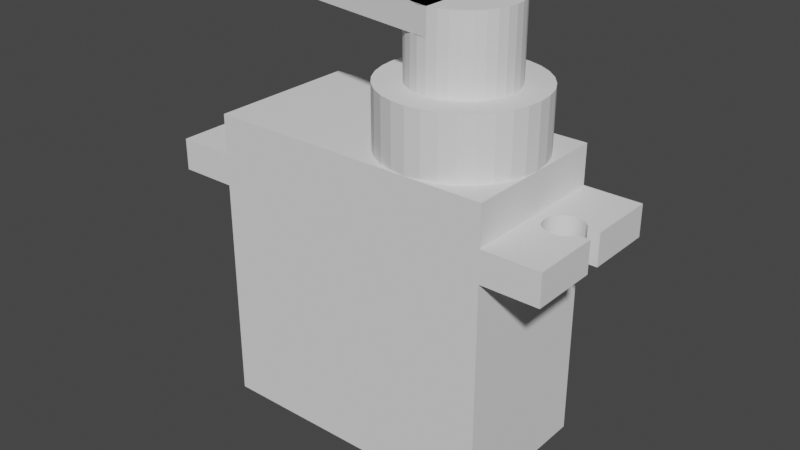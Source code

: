 # Source: motor6.blend  (saved by Blender 3.6.11; exported with 4.5.12 LTS)
import bpy
from mathutils import Matrix  # noqa: F401  (used for matrix-valued properties, if any)

bpy.ops.wm.read_factory_settings(use_empty=True)
scene = bpy.context.scene
scene.name = 'Scene'

# ---- collections
col_collection = bpy.data.collections.new('Collection'); scene.collection.children.link(col_collection)

# ---- world
world_world = bpy.data.worlds.new('World'); scene.world = world_world
world_world.use_nodes = True; world_world.node_tree.nodes.clear()
_N = world_world.node_tree.nodes; _L = world_world.node_tree.links
n0 = _N.new('ShaderNodeOutputWorld'); n0.name = 'World Output'; n0.location = (300, 300)
n1 = _N.new('ShaderNodeBackground'); n1.name = 'Background'; n1.location = (10, 300)
n1.inputs[0].default_value = (0.05088, 0.05088, 0.05088, 1.0)
_L.new(n1.outputs[0], n0.inputs[0])
n0.is_active_output = True
world_world.color = (0.05088, 0.05088, 0.05088)
world_world.use_sun_shadow = False
world_world.sun_shadow_jitter_overblur = 0.0

# ---- meshes
me_plane = bpy.data.meshes.new('Plane')
me_plane.from_pydata([(-11.5, -6.1, 0.0), (11.5, -6.1, 0.0), (-11.5, 6.1, 0.0), (11.5, 6.1, 0.0), (-11.5, 6.1, 9.6), (-11.5, -6.1, 9.6), (11.5, -6.1, 9.6), (11.5, 6.1, 9.6), (-11.5, 6.1, 18.2), (-11.5, -6.1, 18.2), (11.5, -6.1, 18.2), (11.5, 6.1, 18.2), (-11.5, 6.1, 20.73), (-11.5, -6.1, 20.73), (11.5, -6.1, 20.73), (11.5, 6.1, 20.73), (-11.5, 6.1, 23.9), (-11.5, -6.1, 23.9), (11.5, -6.1, 23.9), (11.5, 6.1, 23.9), (16.1, -6.1, 18.2), (16.1, 6.1, 18.2), (16.1, -6.1, 20.73), (16.1, 6.1, 20.73), (-16.1, 6.1, 18.2), (-16.1, -6.1, 18.2), (-16.1, 6.1, 20.73), (-16.1, -6.1, 20.73), (5.4, 6.1, 23.9), (5.4, 6.1, 28.7), (6.59, 5.983, 23.9), (6.59, 5.983, 28.7), (7.734, 5.636, 23.9), (7.734, 5.636, 28.7), (8.789, 5.072, 23.9), (8.789, 5.072, 28.7), (9.713, 4.313, 23.9), (9.713, 4.313, 28.7), (10.47, 3.389, 23.9), (10.47, 3.389, 28.7), (11.04, 2.334, 23.9), (11.04, 2.334, 28.7), (11.38, 1.19, 23.9), (11.38, 1.19, 28.7), (11.5, 0.0, 23.9), (11.5, 0.0, 28.7), (11.38, -1.19, 23.9), (11.38, -1.19, 28.7), (11.04, -2.334, 23.9), (11.04, -2.334, 28.7), (10.47, -3.389, 23.9), (10.47, -3.389, 28.7), (9.713, -4.313, 23.9), (9.713, -4.313, 28.7), (8.789, -5.072, 23.9), (8.789, -5.072, 28.7), (7.734, -5.636, 23.9), (7.734, -5.636, 28.7), (6.59, -5.983, 23.9), (6.59, -5.983, 28.7), (5.4, -6.1, 23.9), (5.4, -6.1, 28.7), (4.21, -5.983, 23.9), (4.21, -5.983, 28.7), (3.066, -5.636, 23.9), (3.066, -5.636, 28.7), (2.011, -5.072, 23.9), (2.011, -5.072, 28.7), (1.087, -4.313, 23.9), (1.087, -4.313, 28.7), (0.328, -3.389, 23.9), (0.328, -3.389, 28.7), (-0.2357, -2.334, 23.9), (-0.2357, -2.334, 28.7), (-0.5828, -1.19, 23.9), (-0.5828, -1.19, 28.7), (-0.7, 0.0, 23.9), (-0.7, 0.0, 28.7), (-0.5828, 1.19, 23.9), (-0.5828, 1.19, 28.7), (-0.2357, 2.334, 23.9), (-0.2357, 2.334, 28.7), (0.328, 3.389, 23.9), (0.328, 3.389, 28.7), (1.087, 4.313, 23.9), (1.087, 4.313, 28.7), (2.011, 5.072, 23.9), (2.011, 5.072, 28.7), (3.066, 5.636, 23.9), (3.066, 5.636, 28.7), (4.21, 5.983, 23.9), (4.21, 5.983, 28.7), (12.3, 0.0, 18.2), (12.33, -0.2926, 18.2), (12.33, 0.2926, 18.2), (12.55, -0.8334, 18.2), (12.55, 0.8334, 18.2), (12.74, -1.061, 18.2), (12.41, -0.574, 18.2), (12.41, 0.574, 18.2), (12.97, -1.247, 18.2), (12.97, 1.247, 18.2), (13.51, 1.471, 18.2), (14.09, 1.471, 18.2), (13.8, 1.5, 18.2), (13.23, -1.386, 18.2), (13.23, 1.386, 18.2), (12.74, 1.061, 18.2), (13.51, -1.471, 18.2), (14.09, -1.471, 18.2), (13.8, -1.5, 18.2), (14.37, 1.386, 18.2), (14.63, -1.247, 18.2), (14.63, 1.247, 18.2), (14.37, -1.386, 18.2), (15.05, -0.8334, 18.2), (15.05, 0.8334, 18.2), (14.86, -1.061, 18.2), (14.86, 1.061, 18.2), (-14.09, -1.471, 18.2), (-13.51, -1.471, 18.2), (-13.8, -1.5, 18.2), (-12.97, 1.247, 18.2), (-12.97, -1.247, 18.2), (-13.23, 1.386, 18.2), (-13.23, -1.386, 18.2), (-12.55, -0.8334, 18.2), (-12.55, 0.8334, 18.2), (-12.3, 0.0, 18.2), (-12.33, -0.2926, 18.2), (-12.33, 0.2926, 18.2), (-12.41, 0.574, 18.2), (-12.74, -1.061, 18.2), (-12.41, -0.574, 18.2), (-12.74, 1.061, 18.2), (-15.05, -0.8334, 18.2), (-15.05, 0.8334, 18.2), (-14.86, -1.061, 18.2), (-14.63, -1.247, 18.2), (-14.63, 1.247, 18.2), (-14.09, 1.471, 18.2), (-13.51, 1.471, 18.2), (-13.8, 1.5, 18.2), (-14.37, -1.386, 18.2), (-14.37, 1.386, 18.2), (-14.86, 1.061, 18.2), (12.3, 0.0, 20.73), (12.33, 0.2926, 20.73), (12.33, -0.2926, 20.73), (12.55, -0.8334, 20.73), (12.55, 0.8334, 20.73), (12.74, -1.061, 20.73), (12.41, -0.574, 20.73), (12.41, 0.574, 20.73), (12.97, -1.247, 20.73), (12.97, 1.247, 20.73), (13.51, -1.471, 20.73), (14.09, -1.471, 20.73), (13.8, -1.5, 20.73), (13.23, -1.386, 20.73), (13.23, 1.386, 20.73), (12.74, 1.061, 20.73), (13.51, 1.471, 20.73), (14.09, 1.471, 20.73), (13.8, 1.5, 20.73), (14.37, -1.386, 20.73), (14.63, 1.247, 20.73), (14.63, -1.247, 20.73), (14.37, 1.386, 20.73), (15.05, -0.8334, 20.73), (15.05, 0.8334, 20.73), (14.86, -1.061, 20.73), (14.86, 1.061, 20.73), (-14.09, 1.471, 20.73), (-13.51, 1.471, 20.73), (-13.8, 1.5, 20.73), (-13.23, -1.386, 20.73), (-12.97, 1.247, 20.73), (-12.97, -1.247, 20.73), (-13.23, 1.386, 20.73), (-12.55, -0.8334, 20.73), (-12.55, 0.8334, 20.73), (-12.3, 0.0, 20.73), (-12.33, -0.2926, 20.73), (-12.33, 0.2926, 20.73), (-12.41, 0.574, 20.73), (-12.74, -1.061, 20.73), (-12.41, -0.574, 20.73), (-12.74, 1.061, 20.73), (-15.05, -0.8334, 20.73), (-15.05, 0.8334, 20.73), (-14.86, -1.061, 20.73), (-14.63, -1.247, 20.73), (-14.63, 1.247, 20.73), (-14.09, -1.471, 20.73), (-13.51, -1.471, 20.73), (-13.8, -1.5, 20.73), (-14.37, -1.386, 20.73), (-14.37, 1.386, 20.73), (-14.86, 1.061, 20.73), (15.17, 0.6, 18.2), (15.17, -0.6, 18.2), (16.1, -0.6, 18.2), (16.1, 0.6, 18.2), (-15.17, -0.6, 18.2), (-15.17, 0.6, 18.2), (-16.1, -0.6, 18.2), (-16.1, 0.6, 18.2), (16.1, 0.6, 20.73), (16.1, -0.6, 20.73), (15.17, -0.6, 20.73), (15.17, 0.6, 20.73), (-16.1, -0.6, 20.73), (-16.1, 0.6, 20.73), (-15.17, 0.6, 20.73), (-15.17, -0.6, 20.73), (5.4, 4.0, 28.7), (5.4, 4.0, 34.5), (6.18, 3.923, 28.7), (6.18, 3.923, 34.5), (6.931, 3.696, 28.7), (6.931, 3.696, 34.5), (7.622, 3.326, 28.7), (7.622, 3.326, 34.5), (8.228, 2.828, 28.7), (8.228, 2.828, 34.5), (8.726, 2.222, 28.7), (8.726, 2.222, 34.5), (9.096, 1.531, 28.7), (9.096, 1.531, 34.5), (9.323, 0.7804, 28.7), (9.323, 0.7804, 34.5), (9.4, -2.98e-08, 28.7), (9.4, -2.98e-08, 34.5), (9.323, -0.7804, 28.7), (9.323, -0.7804, 34.5), (9.096, -1.531, 28.7), (9.096, -1.531, 34.5), (8.726, -2.222, 28.7), (8.726, -2.222, 34.5), (8.228, -2.828, 28.7), (8.228, -2.828, 34.5), (7.622, -3.326, 28.7), (7.622, -3.326, 34.5), (6.931, -3.696, 28.7), (6.931, -3.696, 34.5), (6.18, -3.923, 28.7), (6.18, -3.923, 34.5), (5.4, -4.0, 28.7), (5.4, -4.0, 34.5), (4.62, -3.923, 28.7), (4.62, -3.923, 34.5), (3.869, -3.696, 28.7), (3.869, -3.696, 34.5), (3.178, -3.326, 28.7), (3.178, -3.326, 34.5), (2.572, -2.828, 28.7), (2.572, -2.828, 34.5), (2.074, -2.222, 28.7), (2.074, -2.222, 34.5), (1.704, -1.531, 28.7), (1.704, -1.531, 34.5), (1.477, -0.7804, 28.7), (1.477, -0.7804, 34.5), (1.4, -2.98e-08, 28.7), (1.4, -2.98e-08, 34.5), (1.477, 0.7804, 28.7), (1.477, 0.7804, 34.5), (1.704, 1.531, 28.7), (1.704, 1.531, 34.5), (2.074, 2.222, 28.7), (2.074, 2.222, 34.5), (2.572, 2.828, 28.7), (2.572, 2.828, 34.5), (3.178, 3.326, 28.7), (3.178, 3.326, 34.5), (3.869, 3.696, 28.7), (3.869, 3.696, 34.5), (4.62, 3.923, 28.7), (4.62, 3.923, 34.5), (4.62, 3.923, 32.5), (3.178, 3.326, 32.5), (2.074, 2.222, 32.5), (1.477, 0.7804, 32.5), (1.477, -0.7804, 32.5), (2.074, -2.222, 32.5), (4.62, -3.923, 32.5), (6.18, -3.923, 32.5), (7.622, -3.326, 32.5), (8.726, -2.222, 32.5), (9.323, -0.7804, 32.5), (9.323, 0.7804, 32.5), (8.726, 2.222, 32.5), (7.622, 3.326, 32.5), (6.18, 3.923, 32.5), (3.178, -3.326, 32.5), (3.869, 3.696, 32.5), (2.572, 2.828, 32.5), (1.704, 1.531, 32.5), (1.4, -2.98e-08, 32.5), (1.704, -1.531, 32.5), (2.572, -2.828, 32.5), (3.869, -3.696, 32.5), (5.4, -4.0, 32.5), (6.931, -3.696, 32.5), (8.228, -2.828, 32.5), (9.096, -1.531, 32.5), (9.4, -2.98e-08, 32.5), (9.096, 1.531, 32.5), (8.228, 2.828, 32.5), (6.931, 3.696, 32.5), (5.4, 4.0, 32.5), (-6.287, 1.962, 32.5), (-5.897, 2.0, 34.5), (-5.507, 1.962, 32.5), (-5.507, 1.962, 34.5), (-5.132, 1.848, 32.5), (-5.132, 1.848, 34.5), (-4.786, 1.663, 32.5), (-4.786, 1.663, 34.5), (-4.483, 1.414, 32.5), (-4.483, 1.414, 34.5), (-4.234, 1.111, 32.5), (-4.234, 1.111, 34.5), (-4.049, 0.7654, 32.5), (-4.049, 0.7654, 34.5), (-3.935, 0.3902, 32.5), (-3.935, 0.3902, 34.5), (-3.897, 5.96e-08, 32.5), (-3.897, 5.96e-08, 34.5), (-3.935, -0.3902, 32.5), (-3.935, -0.3902, 34.5), (-4.049, -0.7654, 32.5), (-4.049, -0.7654, 34.5), (-4.234, -1.111, 32.5), (-4.234, -1.111, 34.5), (-4.483, -1.414, 32.5), (-4.483, -1.414, 34.5), (-4.786, -1.663, 32.5), (-4.786, -1.663, 34.5), (-5.132, -1.848, 32.5), (-5.132, -1.848, 34.5), (-5.507, -1.962, 32.5), (-5.507, -1.962, 34.5), (-5.897, -2.0, 32.5), (-5.897, -2.0, 34.5), (-6.287, -1.962, 32.5), (-6.287, -1.962, 34.5), (-6.662, -1.848, 32.5), (-6.662, -1.848, 34.5), (-7.008, -1.663, 32.5), (-7.008, -1.663, 34.5), (-7.311, -1.414, 32.5), (-7.311, -1.414, 34.5), (-7.56, -1.111, 32.5), (-7.56, -1.111, 34.5), (-7.745, -0.7654, 32.5), (-7.745, -0.7654, 34.5), (-7.859, -0.3902, 32.5), (-7.859, -0.3902, 34.5), (-7.897, 5.96e-08, 32.5), (-7.897, 5.96e-08, 34.5), (-7.859, 0.3902, 32.5), (-7.859, 0.3902, 34.5), (-7.745, 0.7654, 32.5), (-7.745, 0.7654, 34.5), (-7.56, 1.111, 32.5), (-7.56, 1.111, 34.5), (-7.311, 1.414, 32.5), (-7.311, 1.414, 34.5), (-7.008, 1.663, 32.5), (-7.008, 1.663, 34.5), (-6.662, 1.848, 32.5), (-6.662, 1.848, 34.5), (-6.287, 1.962, 32.5), (-6.287, 1.962, 34.5)], [], [(0, 2, 3, 1), (7, 4, 8, 11), (3, 2, 4, 7), (0, 1, 6, 5), (1, 3, 7, 6), (2, 0, 5, 4), (100, 105, 10, 11, 106, 101, 107, 96, 99, 94, 92, 93, 98, 95, 97), (116, 118, 113, 111, 103, 104, 102, 106, 11, 21, 203, 200), (20, 10, 105, 108, 110, 109, 114, 112, 117, 115, 201, 202), (5, 6, 10, 9), (6, 7, 11, 10), (4, 5, 9, 8), (12, 13, 17, 16), (135, 137, 138, 143, 119, 121, 120, 125, 9, 25, 206, 204), (207, 24, 8, 124, 141, 142, 140, 144, 139, 145, 136, 205), (122, 124, 8, 9, 125, 123, 132, 126, 133, 129, 128, 130, 131, 127, 134), (11, 8, 12, 15), (9, 10, 14, 13), (17, 18, 19, 16), (15, 12, 16, 19), (13, 14, 18, 17), (14, 15, 19, 18), (21, 23, 208, 203), (22, 20, 202, 209), (14, 10, 20, 22), (11, 15, 23, 21), (210, 169, 171, 167, 165, 157, 158, 156, 159, 14, 22, 209), (208, 23, 15, 160, 162, 164, 163, 168, 166, 172, 170, 211), (155, 160, 15, 14, 159, 154, 151, 149, 152, 148, 146, 147, 153, 150, 161), (206, 25, 27, 212), (213, 26, 24, 207), (9, 13, 27, 25), (178, 176, 13, 12, 179, 177, 188, 181, 185, 184, 182, 183, 187, 180, 186), (214, 190, 199, 193, 198, 173, 175, 174, 179, 12, 26, 213), (212, 27, 13, 176, 195, 196, 194, 197, 192, 191, 189, 215), (12, 8, 24, 26), (28, 29, 31, 30), (30, 31, 33, 32), (32, 33, 35, 34), (34, 35, 37, 36), (36, 37, 39, 38), (38, 39, 41, 40), (40, 41, 43, 42), (42, 43, 45, 44), (44, 45, 47, 46), (46, 47, 49, 48), (48, 49, 51, 50), (50, 51, 53, 52), (52, 53, 55, 54), (54, 55, 57, 56), (56, 57, 59, 58), (58, 59, 61, 60), (60, 61, 63, 62), (62, 63, 65, 64), (64, 65, 67, 66), (66, 67, 69, 68), (68, 69, 71, 70), (70, 71, 73, 72), (72, 73, 75, 74), (74, 75, 77, 76), (76, 77, 79, 78), (78, 79, 81, 80), (80, 81, 83, 82), (82, 83, 85, 84), (84, 85, 87, 86), (86, 87, 89, 88), (71, 69, 67, 65, 63, 61, 59, 57, 55, 53, 51, 49, 47, 45, 43, 41, 39, 37, 35, 33, 31, 29, 91, 89, 87, 85, 83, 81, 79, 77, 75, 73), (88, 89, 91, 90), (90, 91, 29, 28), (88, 90, 28, 30, 32, 34, 36, 38, 40, 42, 44, 46, 48, 50, 52, 54, 56, 58, 60, 62, 64, 66, 68, 70, 72, 74, 76, 78, 80, 82, 84, 86), (311, 312, 374), (217, 375, 312, 311), (303, 249, 345, 344), (164, 104, 103, 163), (163, 103, 111, 168), (168, 111, 113, 166), (166, 113, 118, 172), (118, 116, 170, 172), (170, 116, 200, 211), (201, 115, 169, 210), (115, 117, 171, 169), (117, 112, 167, 171), (112, 114, 165, 167), (114, 109, 157, 165), (109, 110, 158, 157), (110, 108, 156, 158), (108, 105, 159, 156), (105, 100, 154, 159), (100, 97, 151, 154), (151, 97, 95, 149), (149, 95, 98, 152), (152, 98, 93, 148), (148, 93, 92, 146), (146, 92, 94, 147), (147, 94, 99, 153), (153, 99, 96, 150), (150, 96, 107, 161), (161, 107, 101, 155), (155, 101, 106, 160), (160, 106, 102, 162), (162, 102, 104, 164), (173, 140, 142, 175), (198, 144, 140, 173), (193, 139, 144, 198), (199, 145, 139, 193), (190, 136, 145, 199), (205, 136, 190, 214), (189, 135, 204, 215), (191, 137, 135, 189), (138, 137, 191, 192), (143, 138, 192, 197), (119, 143, 197, 194), (121, 119, 194, 196), (120, 121, 196, 195), (125, 120, 195, 176), (123, 125, 176, 178), (132, 123, 178, 186), (126, 132, 186, 180), (133, 126, 180, 187), (129, 133, 187, 183), (128, 129, 183, 182), (130, 128, 182, 184), (131, 130, 184, 185), (127, 131, 185, 181), (134, 127, 181, 188), (177, 122, 134, 188), (179, 124, 122, 177), (174, 141, 124, 179), (175, 142, 141, 174), (200, 203, 208, 211), (202, 201, 210, 209), (214, 213, 207, 205), (204, 206, 212, 215), (311, 217, 219, 294), (294, 219, 221, 310), (310, 221, 223, 293), (293, 223, 225, 309), (309, 225, 227, 292), (292, 227, 229, 308), (308, 229, 231, 291), (291, 231, 233, 307), (307, 233, 235, 290), (290, 235, 237, 306), (306, 237, 239, 289), (289, 239, 241, 305), (305, 241, 243, 288), (288, 243, 245, 304), (304, 245, 247, 287), (287, 247, 249, 303), (251, 249, 247, 245, 243, 241, 239, 237, 235, 233, 231, 229, 227, 225, 223, 221, 219, 217, 279, 277, 275, 273, 271, 269, 267, 265, 263, 261, 259, 257, 255, 253), (280, 279, 217, 311), (276, 278, 216, 218, 220, 222, 224, 226, 228, 230, 232, 234, 236, 238, 240, 242, 244, 246, 248, 250, 252, 254, 256, 258, 260, 262, 264, 266, 268, 270, 272, 274), (216, 311, 294, 218), (218, 294, 310, 220), (220, 310, 293, 222), (222, 293, 309, 224), (224, 309, 292, 226), (226, 292, 308, 228), (228, 308, 291, 230), (230, 291, 307, 232), (232, 307, 290, 234), (234, 290, 306, 236), (236, 306, 289, 238), (238, 289, 305, 240), (240, 305, 288, 242), (242, 288, 304, 244), (244, 304, 287, 246), (246, 287, 303, 248), (248, 303, 286, 250), (250, 286, 302, 252), (252, 302, 295, 254), (254, 295, 301, 256), (256, 301, 285, 258), (258, 285, 300, 260), (260, 300, 284, 262), (262, 284, 299, 264), (264, 299, 283, 266), (266, 283, 298, 268), (268, 298, 282, 270), (270, 282, 297, 272), (272, 297, 281, 274), (274, 281, 296, 276), (276, 296, 280, 278), (278, 280, 311, 216), (344, 345, 347, 346), (346, 347, 349, 348), (348, 349, 351, 350), (350, 351, 353, 352), (352, 353, 355, 354), (354, 355, 357, 356), (356, 357, 359, 358), (358, 359, 361, 360), (360, 361, 363, 362), (362, 363, 365, 364), (364, 365, 367, 366), (366, 367, 369, 368), (368, 369, 371, 370), (370, 371, 373, 372), (315, 313, 375, 373, 371, 369, 367, 365, 363, 361, 359, 357, 355, 353, 351, 349, 347, 345, 343, 341, 339, 337, 335, 333, 331, 329, 327, 325, 323, 321, 319, 317), (372, 373, 375, 374), (312, 314, 316, 318, 320, 322, 324, 326, 328, 330, 332, 334, 336, 338, 340, 342, 344, 346, 348, 350, 352, 354, 356, 358, 360, 362, 364, 366, 368, 370, 372, 374), (347, 249, 345), (249, 217, 375, 345), (302, 303, 344, 342, 340, 338, 336, 334, 332, 330, 328, 326, 324, 322, 320, 318, 316, 314, 312, 311, 296, 281, 297, 282, 298, 283, 299, 284, 300, 285, 301, 295)])
_uv = me_plane.uv_layers.new(name='UVMap')
_uv.uv.foreach_set('vector', [0.0, 0.0, 0.0, 1.0, 1.0, 1.0, 1.0, 0.0, 1.0, 1.0, 0.0, 1.0, 0.0, 1.0, 1.0, 1.0, 1.0, 1.0, 0.0, 1.0, 0.0, 1.0, 1.0, 1.0, 0.0, 0.0, 1.0, 0.0, 1.0, 0.0, 0.0, 0.0, 1.0, 0.0, 1.0, 1.0, 1.0, 1.0, 1.0, 0.0, 0.0, 1.0, 0.0, 0.0, 0.0, 0.0, 0.0, 1.0, 1.0, 0.3978, 1.0, 0.3864, 1.0, 0.0, 1.0, 1.0, 1.0, 0.6136, 1.0, 0.6022, 1.0, 0.5869, 1.0, 0.5683, 1.0, 0.5471, 1.0, 0.524, 1.0, 0.5, 1.0, 0.476, 1.0, 0.4529, 1.0, 0.4317, 1.0, 0.4131, 1.0, 0.5683, 1.0, 0.5869, 1.0, 0.6022, 1.0, 0.6136, 1.0, 0.6206, 1.0, 0.623, 1.0, 0.6206, 1.0, 0.6136, 1.0, 1.0, 1.0, 1.0, 1.0, 0.5492, 1.0, 0.5492, 1.0, 0.0, 1.0, 0.0, 1.0, 0.3864, 1.0, 0.3794, 1.0, 0.377, 1.0, 0.3794, 1.0, 0.3864, 1.0, 0.3978, 1.0, 0.4131, 1.0, 0.4317, 1.0, 0.4508, 1.0, 0.4508, 0.0, 0.0, 1.0, 0.0, 1.0, 0.0, 0.0, 0.0, 1.0, 0.0, 1.0, 1.0, 1.0, 1.0, 1.0, 0.0, 0.0, 1.0, 0.0, 0.0, 0.0, 0.0, 0.0, 1.0, 0.0, 1.0, 0.0, 0.0, 0.0, 0.0, 0.0, 1.0, 0.0, 0.4317, 0.0, 0.4131, 0.0, 0.3978, 0.0, 0.3864, 0.0, 0.3794, 0.0, 0.377, 0.0, 0.3794, 0.0, 0.3864, 0.0, 0.0, 0.0, 0.0, 0.0, 0.4508, 0.0, 0.4508, 0.0, 0.5492, 0.0, 1.0, 0.0, 1.0, 0.0, 0.6136, 0.0, 0.6206, 0.0, 0.623, 0.0, 0.6206, 0.0, 0.6136, 0.0, 0.6022, 0.0, 0.5869, 0.0, 0.5683, 0.0, 0.5492, 0.0, 0.6022, 0.0, 0.6136, 0.0, 1.0, 0.0, 0.0, 0.0, 0.3864, 0.0, 0.3978, 0.0, 0.4131, 0.0, 0.4317, 0.0, 0.4529, 0.0, 0.476, 0.0, 0.5, 0.0, 0.524, 0.0, 0.5471, 0.0, 0.5683, 0.0, 0.5869, 1.0, 1.0, 0.0, 1.0, 0.0, 1.0, 1.0, 1.0, 0.0, 0.0, 1.0, 0.0, 1.0, 0.0, 0.0, 0.0, 0.0, 0.0, 1.0, 0.0, 1.0, 1.0, 0.0, 1.0, 1.0, 1.0, 0.0, 1.0, 0.0, 1.0, 1.0, 1.0, 0.0, 0.0, 1.0, 0.0, 1.0, 0.0, 0.0, 0.0, 1.0, 0.0, 1.0, 1.0, 1.0, 1.0, 1.0, 0.0, 1.0, 1.0, 1.0, 1.0, 1.0, 0.5492, 1.0, 0.5492, 1.0, 0.0, 1.0, 0.0, 1.0, 0.4508, 1.0, 0.4508, 1.0, 0.0, 1.0, 0.0, 1.0, 0.0, 1.0, 0.0, 1.0, 1.0, 1.0, 1.0, 1.0, 1.0, 1.0, 1.0, 1.0, 0.4508, 1.0, 0.4317, 1.0, 0.4131, 1.0, 0.3978, 1.0, 0.3864, 1.0, 0.3794, 1.0, 0.377, 1.0, 0.3794, 1.0, 0.3864, 1.0, 0.0, 1.0, 0.0, 1.0, 0.4508, 1.0, 0.5492, 1.0, 1.0, 1.0, 1.0, 1.0, 0.6136, 1.0, 0.6206, 1.0, 0.623, 1.0, 0.6206, 1.0, 0.6136, 1.0, 0.6022, 1.0, 0.5869, 1.0, 0.5683, 1.0, 0.5492, 1.0, 0.6022, 1.0, 0.6136, 1.0, 1.0, 1.0, 0.0, 1.0, 0.3864, 1.0, 0.3978, 1.0, 0.4131, 1.0, 0.4317, 1.0, 0.4529, 1.0, 0.476, 1.0, 0.5, 1.0, 0.524, 1.0, 0.5471, 1.0, 0.5683, 1.0, 0.5869, 0.0, 0.4508, 0.0, 0.0, 0.0, 0.0, 0.0, 0.4508, 0.0, 0.5492, 0.0, 1.0, 0.0, 1.0, 0.0, 0.5492, 0.0, 0.0, 0.0, 0.0, 0.0, 0.0, 0.0, 0.0, 0.0, 0.3978, 0.0, 0.3864, 0.0, 0.0, 0.0, 1.0, 0.0, 0.6136, 0.0, 0.6022, 0.0, 0.5869, 0.0, 0.5683, 0.0, 0.5471, 0.0, 0.524, 0.0, 0.5, 0.0, 0.476, 0.0, 0.4529, 0.0, 0.4317, 0.0, 0.4131, 0.0, 0.5492, 0.0, 0.5683, 0.0, 0.5869, 0.0, 0.6022, 0.0, 0.6136, 0.0, 0.6206, 0.0, 0.623, 0.0, 0.6206, 0.0, 0.6136, 0.0, 1.0, 0.0, 1.0, 0.0, 0.5492, 0.0, 0.4508, 0.0, 0.0, 0.0, 0.0, 0.0, 0.3864, 0.0, 0.3794, 0.0, 0.377, 0.0, 0.3794, 0.0, 0.3864, 0.0, 0.3978, 0.0, 0.4131, 0.0, 0.4317, 0.0, 0.4508, 0.0, 1.0, 0.0, 1.0, 0.0, 1.0, 0.0, 1.0, 1.0, 0.5, 1.0, 1.0, 0.9688, 1.0, 0.9688, 0.5, 0.9688, 0.5, 0.9688, 1.0, 0.9375, 1.0, 0.9375, 0.5, 0.9375, 0.5, 0.9375, 1.0, 0.9062, 1.0, 0.9062, 0.5, 0.9062, 0.5, 0.9062, 1.0, 0.875, 1.0, 0.875, 0.5, 0.875, 0.5, 0.875, 1.0, 0.8438, 1.0, 0.8438, 0.5, 0.8438, 0.5, 0.8438, 1.0, 0.8125, 1.0, 0.8125, 0.5, 0.8125, 0.5, 0.8125, 1.0, 0.7812, 1.0, 0.7812, 0.5, 0.7812, 0.5, 0.7812, 1.0, 0.75, 1.0, 0.75, 0.5, 0.75, 0.5, 0.75, 1.0, 0.7188, 1.0, 0.7188, 0.5, 0.7188, 0.5, 0.7188, 1.0, 0.6875, 1.0, 0.6875, 0.5, 0.6875, 0.5, 0.6875, 1.0, 0.6562, 1.0, 0.6562, 0.5, 0.6562, 0.5, 0.6562, 1.0, 0.625, 1.0, 0.625, 0.5, 0.625, 0.5, 0.625, 1.0, 0.5938, 1.0, 0.5938, 0.5, 0.5938, 0.5, 0.5938, 1.0, 0.5625, 1.0, 0.5625, 0.5, 0.5625, 0.5, 0.5625, 1.0, 0.5312, 1.0, 0.5312, 0.5, 0.5312, 0.5, 0.5312, 1.0, 0.5, 1.0, 0.5, 0.5, 0.5, 0.5, 0.5, 1.0, 0.4688, 1.0, 0.4688, 0.5, 0.4688, 0.5, 0.4688, 1.0, 0.4375, 1.0, 0.4375, 0.5, 0.4375, 0.5, 0.4375, 1.0, 0.4062, 1.0, 0.4062, 0.5, 0.4062, 0.5, 0.4062, 1.0, 0.375, 1.0, 0.375, 0.5, 0.375, 0.5, 0.375, 1.0, 0.3438, 1.0, 0.3438, 0.5, 0.3438, 0.5, 0.3438, 1.0, 0.3125, 1.0, 0.3125, 0.5, 0.3125, 0.5, 0.3125, 1.0, 0.2812, 1.0, 0.2812, 0.5, 0.2812, 0.5, 0.2812, 1.0, 0.25, 1.0, 0.25, 0.5, 0.25, 0.5, 0.25, 1.0, 0.2188, 1.0, 0.2188, 0.5, 0.2188, 0.5, 0.2188, 1.0, 0.1875, 1.0, 0.1875, 0.5, 0.1875, 0.5, 0.1875, 1.0, 0.1562, 1.0, 0.1562, 0.5, 0.1562, 0.5, 0.1562, 1.0, 0.125, 1.0, 0.125, 0.5, 0.125, 0.5, 0.125, 1.0, 0.09375, 1.0, 0.09375, 0.5, 0.09375, 0.5, 0.09375, 1.0, 0.0625, 1.0, 0.0625, 0.5, 0.05045, 0.1167, 0.08029, 0.08029, 0.1167, 0.05045, 0.1582, 0.02827, 0.2032, 0.01461, 0.25, 0.01, 0.2968, 0.01461, 0.3418, 0.02827, 0.3833, 0.05045, 0.4197, 0.08029, 0.4496, 0.1167, 0.4717, 0.1582, 0.4854, 0.2032, 0.49, 0.25, 0.4854, 0.2968, 0.4717, 0.3418, 0.4496, 0.3833, 0.4197, 0.4197, 0.3833, 0.4496, 0.3418, 0.4717, 0.2968, 0.4854, 0.25, 0.49, 0.2032, 0.4854, 0.1582, 0.4717, 0.1167, 0.4496, 0.08029, 0.4197, 0.05045, 0.3833, 0.02827, 0.3418, 0.01461, 0.2968, 0.01, 0.25, 0.01461, 0.2032, 0.02827, 0.1582, 0.0625, 0.5, 0.0625, 1.0, 0.03125, 1.0, 0.03125, 0.5, 0.03125, 0.5, 0.03125, 1.0, 0.0, 1.0, 0.0, 0.5, 0.6582, 0.4717, 0.7032, 0.4854, 0.75, 0.49, 0.7968, 0.4854, 0.8418, 0.4717, 0.8833, 0.4496, 0.9197, 0.4197, 0.9496, 0.3833, 0.9717, 0.3418, 0.9854, 0.2968, 0.99, 0.25, 0.9854, 0.2032, 0.9717, 0.1582, 0.9496, 0.1167, 0.9197, 0.08029, 0.8833, 0.05045, 0.8418, 0.02827, 0.7968, 0.01461, 0.75, 0.01, 0.7032, 0.01461, 0.6582, 0.02827, 0.6167, 0.05045, 0.5803, 0.08029, 0.5504, 0.1167, 0.5283, 0.1582, 0.5146, 0.2032, 0.51, 0.25, 0.5146, 0.2968, 0.5283, 0.3418, 0.5504, 0.3833, 0.5803, 0.4197, 0.6167, 0.4496, 1.0, 0.8276, 0.0, 0.0, 0.7032, 0.4854, 1.0, 1.0, 0.0, 0.0, 0.0, 0.0, 1.0, 0.8276, 0.5, 0.8276, 0.0, 0.0, 0.5, 1.0, 0.5, 0.5, 1.0, 0.75, 1.0, 0.6235, 0.9688, 0.6235, 0.9688, 0.75, 0.9688, 0.75, 0.9688, 0.6235, 0.9375, 0.6235, 0.9375, 0.75, 0.9375, 0.75, 0.9375, 0.6235, 0.9062, 0.6235, 0.9062, 0.75, 0.9062, 0.75, 0.9062, 0.6235, 0.875, 0.6235, 0.875, 0.75, 0.875, 0.6235, 0.8438, 0.6235, 0.8438, 0.75, 0.875, 0.75, 0.8438, 0.75, 0.8438, 0.6235, 0.8156, 0.6235, 0.8156, 0.75, 0.6844, 0.6235, 0.6562, 0.6235, 0.6562, 0.75, 0.6844, 0.75, 0.6562, 0.6235, 0.625, 0.6235, 0.625, 0.75, 0.6562, 0.75, 0.625, 0.6235, 0.5938, 0.6235, 0.5938, 0.75, 0.625, 0.75, 0.5938, 0.6235, 0.5625, 0.6235, 0.5625, 0.75, 0.5938, 0.75, 0.5625, 0.6235, 0.5312, 0.6235, 0.5312, 0.75, 0.5625, 0.75, 0.5312, 0.6235, 0.5, 0.6235, 0.5, 0.75, 0.5312, 0.75, 0.5, 0.6235, 0.4688, 0.6235, 0.4688, 0.75, 0.5, 0.75, 0.4688, 0.6235, 0.4375, 0.6235, 0.4375, 0.75, 0.4688, 0.75, 0.4375, 0.6235, 0.4063, 0.6235, 0.4062, 0.75, 0.4375, 0.75, 0.4063, 0.6235, 0.375, 0.6235, 0.375, 0.75, 0.4062, 0.75, 0.375, 0.75, 0.375, 0.6235, 0.3438, 0.6235, 0.3438, 0.75, 0.3438, 0.75, 0.3438, 0.6235, 0.3125, 0.6235, 0.3125, 0.75, 0.3125, 0.75, 0.3125, 0.6235, 0.2812, 0.6235, 0.2812, 0.75, 0.2812, 0.75, 0.2812, 0.6235, 0.25, 0.6235, 0.25, 0.75, 0.25, 0.75, 0.25, 0.6235, 0.2188, 0.6235, 0.2188, 0.75, 0.2188, 0.75, 0.2188, 0.6235, 0.1875, 0.6235, 0.1875, 0.75, 0.1875, 0.75, 0.1875, 0.6235, 0.1562, 0.6235, 0.1562, 0.75, 0.1562, 0.75, 0.1562, 0.6235, 0.125, 0.6235, 0.125, 0.75, 0.125, 0.75, 0.125, 0.6235, 0.09375, 0.6235, 0.09375, 0.75, 0.09375, 0.75, 0.09375, 0.6235, 0.0625, 0.6235, 0.0625, 0.75, 0.0625, 0.75, 0.0625, 0.6235, 0.03125, 0.6235, 0.03125, 0.75, 0.03125, 0.75, 0.03125, 0.6235, 0.0, 0.6235, 0.0, 0.75, 0.9688, 0.75, 0.9688, 0.6235, 1.0, 0.6235, 1.0, 0.75, 0.9375, 0.75, 0.9375, 0.6235, 0.9688, 0.6235, 0.9688, 0.75, 0.9062, 0.75, 0.9062, 0.6235, 0.9375, 0.6235, 0.9375, 0.75, 0.875, 0.75, 0.875, 0.6235, 0.9062, 0.6235, 0.9062, 0.75, 0.8438, 0.75, 0.8438, 0.6235, 0.875, 0.6235, 0.875, 0.75, 0.8156, 0.6235, 0.8438, 0.6235, 0.8438, 0.75, 0.8156, 0.75, 0.6562, 0.75, 0.6562, 0.6235, 0.6844, 0.6235, 0.6844, 0.75, 0.625, 0.75, 0.625, 0.6235, 0.6562, 0.6235, 0.6562, 0.75, 0.5938, 0.6235, 0.625, 0.6235, 0.625, 0.75, 0.5938, 0.75, 0.5625, 0.6235, 0.5938, 0.6235, 0.5938, 0.75, 0.5625, 0.75, 0.5312, 0.6235, 0.5625, 0.6235, 0.5625, 0.75, 0.5312, 0.75, 0.5, 0.6235, 0.5312, 0.6235, 0.5312, 0.75, 0.5, 0.75, 0.4688, 0.6235, 0.5, 0.6235, 0.5, 0.75, 0.4688, 0.75, 0.4375, 0.6235, 0.4688, 0.6235, 0.4688, 0.75, 0.4375, 0.75, 0.4062, 0.6235, 0.4375, 0.6235, 0.4375, 0.75, 0.4062, 0.75, 0.375, 0.6235, 0.4062, 0.6235, 0.4062, 0.75, 0.375, 0.75, 0.3438, 0.6235, 0.375, 0.6235, 0.375, 0.75, 0.3438, 0.75, 0.3125, 0.6235, 0.3438, 0.6235, 0.3438, 0.75, 0.3125, 0.75, 0.2812, 0.6235, 0.3125, 0.6235, 0.3125, 0.75, 0.2812, 0.75, 0.25, 0.6235, 0.2812, 0.6235, 0.2812, 0.75, 0.25, 0.75, 0.2188, 0.6235, 0.25, 0.6235, 0.25, 0.75, 0.2188, 0.75, 0.1875, 0.6235, 0.2188, 0.6235, 0.2188, 0.75, 0.1875, 0.75, 0.1562, 0.6235, 0.1875, 0.6235, 0.1875, 0.75, 0.1562, 0.75, 0.125, 0.6235, 0.1562, 0.6235, 0.1562, 0.75, 0.125, 0.75, 0.09375, 0.75, 0.09375, 0.6235, 0.125, 0.6235, 0.125, 0.75, 0.0625, 0.75, 0.0625, 0.6235, 0.09375, 0.6235, 0.09375, 0.75, 0.03125, 0.75, 0.03125, 0.6235, 0.0625, 0.6235, 0.0625, 0.75, 0.0, 0.75, 0.0, 0.6235, 0.03125, 0.6235, 0.03125, 0.75, 0.5341, 0.3469, 0.5341, 0.3977, 0.5033, 0.3977, 0.5033, 0.3469, 0.5341, 0.8523, 0.5341, 0.9031, 0.5033, 0.9031, 0.5033, 0.8523, 0.5033, 0.3469, 0.5033, 0.3977, 0.5341, 0.3977, 0.5341, 0.3469, 0.5341, 0.9031, 0.5341, 0.8523, 0.5033, 0.8523, 0.5033, 0.9031, 1.0, 0.8276, 1.0, 1.0, 0.9688, 1.0, 0.9688, 0.8276, 0.9688, 0.8276, 0.9688, 1.0, 0.9375, 1.0, 0.9375, 0.8276, 0.9375, 0.8276, 0.9375, 1.0, 0.9062, 1.0, 0.9062, 0.8276, 0.9062, 0.8276, 0.9062, 1.0, 0.875, 1.0, 0.875, 0.8276, 0.875, 0.8276, 0.875, 1.0, 0.8438, 1.0, 0.8438, 0.8276, 0.8438, 0.8276, 0.8438, 1.0, 0.8125, 1.0, 0.8125, 0.8276, 0.8125, 0.8276, 0.8125, 1.0, 0.7812, 1.0, 0.7812, 0.8276, 0.7812, 0.8276, 0.7812, 1.0, 0.75, 1.0, 0.75, 0.8276, 0.75, 0.8276, 0.75, 1.0, 0.7188, 1.0, 0.7188, 0.8276, 0.7188, 0.8276, 0.7188, 1.0, 0.6875, 1.0, 0.6875, 0.8276, 0.6875, 0.8276, 0.6875, 1.0, 0.6562, 1.0, 0.6562, 0.8276, 0.6562, 0.8276, 0.6562, 1.0, 0.625, 1.0, 0.625, 0.8276, 0.625, 0.8276, 0.625, 1.0, 0.5938, 1.0, 0.5938, 0.8276, 0.5938, 0.8276, 0.5938, 1.0, 0.5625, 1.0, 0.5625, 0.8276, 0.5625, 0.8276, 0.5625, 1.0, 0.5312, 1.0, 0.5312, 0.8276, 0.5312, 0.8276, 0.5312, 1.0, 0.5, 1.0, 0.5, 0.8276, 0.2032, 0.01461, 0.25, 0.01, 0.2968, 0.01461, 0.3418, 0.02827, 0.3833, 0.05045, 0.4197, 0.08029, 0.4496, 0.1167, 0.4717, 0.1582, 0.4854, 0.2032, 0.49, 0.25, 0.4854, 0.2968, 0.4717, 0.3418, 0.4496, 0.3833, 0.4197, 0.4197, 0.3833, 0.4496, 0.3418, 0.4717, 0.2968, 0.4854, 0.25, 0.49, 0.2032, 0.4854, 0.1582, 0.4717, 0.1167, 0.4496, 0.08029, 0.4197, 0.05045, 0.3833, 0.02827, 0.3418, 0.01461, 0.2968, 0.01, 0.25, 0.01461, 0.2032, 0.02827, 0.1582, 0.05045, 0.1167, 0.08029, 0.08029, 0.1167, 0.05045, 0.1582, 0.02827, 0.03125, 0.8276, 0.03125, 1.0, 0.0, 1.0, 0.0, 0.8276, 0.6582, 0.4717, 0.7032, 0.4854, 0.75, 0.49, 0.7968, 0.4854, 0.8418, 0.4717, 0.8833, 0.4496, 0.9197, 0.4197, 0.9496, 0.3833, 0.9717, 0.3418, 0.9854, 0.2968, 0.99, 0.25, 0.9854, 0.2032, 0.9717, 0.1582, 0.9496, 0.1167, 0.9197, 0.08029, 0.8833, 0.05045, 0.8418, 0.02827, 0.7968, 0.01461, 0.75, 0.01, 0.7032, 0.01461, 0.6582, 0.02827, 0.6167, 0.05045, 0.5803, 0.08029, 0.5504, 0.1167, 0.5283, 0.1582, 0.5146, 0.2032, 0.51, 0.25, 0.5146, 0.2968, 0.5283, 0.3418, 0.5504, 0.3833, 0.5803, 0.4197, 0.6167, 0.4496, 1.0, 0.5, 1.0, 0.8276, 0.9688, 0.8276, 0.9688, 0.5, 0.9688, 0.5, 0.9688, 0.8276, 0.9375, 0.8276, 0.9375, 0.5, 0.9375, 0.5, 0.9375, 0.8276, 0.9062, 0.8276, 0.9062, 0.5, 0.9062, 0.5, 0.9062, 0.8276, 0.875, 0.8276, 0.875, 0.5, 0.875, 0.5, 0.875, 0.8276, 0.8438, 0.8276, 0.8438, 0.5, 0.8438, 0.5, 0.8438, 0.8276, 0.8125, 0.8276, 0.8125, 0.5, 0.8125, 0.5, 0.8125, 0.8276, 0.7812, 0.8276, 0.7812, 0.5, 0.7812, 0.5, 0.7812, 0.8276, 0.75, 0.8276, 0.75, 0.5, 0.75, 0.5, 0.75, 0.8276, 0.7188, 0.8276, 0.7188, 0.5, 0.7188, 0.5, 0.7188, 0.8276, 0.6875, 0.8276, 0.6875, 0.5, 0.6875, 0.5, 0.6875, 0.8276, 0.6562, 0.8276, 0.6562, 0.5, 0.6562, 0.5, 0.6562, 0.8276, 0.625, 0.8276, 0.625, 0.5, 0.625, 0.5, 0.625, 0.8276, 0.5938, 0.8276, 0.5938, 0.5, 0.5938, 0.5, 0.5938, 0.8276, 0.5625, 0.8276, 0.5625, 0.5, 0.5625, 0.5, 0.5625, 0.8276, 0.5312, 0.8276, 0.5312, 0.5, 0.5312, 0.5, 0.5312, 0.8276, 0.5, 0.8276, 0.5, 0.5, 0.5, 0.5, 0.5, 0.8276, 0.4688, 0.8276, 0.4688, 0.5, 0.4688, 0.5, 0.4688, 0.8276, 0.4375, 0.8276, 0.4375, 0.5, 0.4375, 0.5, 0.4375, 0.8276, 0.4062, 0.8276, 0.4062, 0.5, 0.4062, 0.5, 0.4062, 0.8276, 0.375, 0.8276, 0.375, 0.5, 0.375, 0.5, 0.375, 0.8276, 0.3438, 0.8276, 0.3438, 0.5, 0.3438, 0.5, 0.3438, 0.8276, 0.3125, 0.8276, 0.3125, 0.5, 0.3125, 0.5, 0.3125, 0.8276, 0.2812, 0.8276, 0.2812, 0.5, 0.2812, 0.5, 0.2812, 0.8276, 0.25, 0.8276, 0.25, 0.5, 0.25, 0.5, 0.25, 0.8276, 0.2188, 0.8276, 0.2188, 0.5, 0.2188, 0.5, 0.2188, 0.8276, 0.1875, 0.8276, 0.1875, 0.5, 0.1875, 0.5, 0.1875, 0.8276, 0.1562, 0.8276, 0.1562, 0.5, 0.1562, 0.5, 0.1562, 0.8276, 0.125, 0.8276, 0.125, 0.5, 0.125, 0.5, 0.125, 0.8276, 0.09375, 0.8276, 0.09375, 0.5, 0.09375, 0.5, 0.09375, 0.8276, 0.0625, 0.8276, 0.0625, 0.5, 0.0625, 0.5, 0.0625, 0.8276, 0.03125, 0.8276, 0.03125, 0.5, 0.03125, 0.5, 0.03125, 0.8276, 0.0, 0.8276, 0.0, 0.5, 0.5, 0.5, 0.5, 1.0, 0.4688, 1.0, 0.4688, 0.5, 0.4688, 0.5, 0.4688, 1.0, 0.4375, 1.0, 0.4375, 0.5, 0.4375, 0.5, 0.4375, 1.0, 0.4062, 1.0, 0.4062, 0.5, 0.4062, 0.5, 0.4062, 1.0, 0.375, 1.0, 0.375, 0.5, 0.375, 0.5, 0.375, 1.0, 0.3438, 1.0, 0.3438, 0.5, 0.3438, 0.5, 0.3438, 1.0, 0.3125, 1.0, 0.3125, 0.5, 0.3125, 0.5, 0.3125, 1.0, 0.2812, 1.0, 0.2812, 0.5, 0.2812, 0.5, 0.2812, 1.0, 0.25, 1.0, 0.25, 0.5, 0.25, 0.5, 0.25, 1.0, 0.2188, 1.0, 0.2188, 0.5, 0.2188, 0.5, 0.2188, 1.0, 0.1875, 1.0, 0.1875, 0.5, 0.1875, 0.5, 0.1875, 1.0, 0.1562, 1.0, 0.1562, 0.5, 0.1562, 0.5, 0.1562, 1.0, 0.125, 1.0, 0.125, 0.5, 0.125, 0.5, 0.125, 1.0, 0.09375, 1.0, 0.09375, 0.5, 0.09375, 0.5, 0.09375, 1.0, 0.0625, 1.0, 0.0625, 0.5, 0.2968, 0.4854, 0.25, 0.49, 0.2032, 0.4854, 0.1582, 0.4717, 0.1167, 0.4496, 0.08029, 0.4197, 0.05045, 0.3833, 0.02827, 0.3418, 0.01461, 0.2968, 0.01, 0.25, 0.01461, 0.2032, 0.02827, 0.1582, 0.05045, 0.1167, 0.08029, 0.08029, 0.1167, 0.05045, 0.1582, 0.02827, 0.2032, 0.01461, 0.25, 0.01, 0.2968, 0.01461, 0.3418, 0.02827, 0.3833, 0.05045, 0.4197, 0.08029, 0.4496, 0.1167, 0.4717, 0.1582, 0.4854, 0.2032, 0.49, 0.25, 0.4854, 0.2968, 0.4717, 0.3418, 0.4496, 0.3833, 0.4197, 0.4197, 0.3833, 0.4496, 0.3418, 0.4717, 0.0625, 0.5, 0.0625, 1.0, 0.03125, 1.0, 0.03125, 0.5, 0.75, 0.49, 0.7968, 0.4854, 0.8418, 0.4717, 0.8833, 0.4496, 0.9197, 0.4197, 0.9496, 0.3833, 0.9717, 0.3418, 0.9854, 0.2968, 0.99, 0.25, 0.9854, 0.2032, 0.9717, 0.1582, 0.9496, 0.1167, 0.9197, 0.08029, 0.8833, 0.05045, 0.8418, 0.02827, 0.7968, 0.01461, 0.75, 0.01, 0.7032, 0.01461, 0.6582, 0.02827, 0.6167, 0.05045, 0.5803, 0.08029, 0.5504, 0.1167, 0.5283, 0.1582, 0.5146, 0.2032, 0.51, 0.25, 0.5146, 0.2968, 0.5283, 0.3418, 0.5504, 0.3833, 0.5803, 0.4197, 0.6167, 0.4496, 0.6582, 0.4717, 0.7032, 0.4854, 0.4688, 1.0, 0.0, 0.0, 0.5, 1.0, 0.0, 0.0, 1.0, 1.0, 0.0, 0.0, 0.5, 1.0, 0.0, 0.0, 0.0, 0.0, 0.0, 0.0, 0.0, 0.0, 0.0, 0.0, 0.0, 0.0, 0.0, 0.0, 0.0, 0.0, 0.0, 0.0, 0.0, 0.0, 0.0, 0.0, 0.0, 0.0, 0.0, 0.0, 0.0, 0.0, 0.0, 0.0, 0.0, 0.0, 0.0, 0.0, 0.0, 0.0, 0.0, 0.0, 0.0, 0.0, 0.0, 0.0, 0.0, 0.0, 0.0, 0.0, 0.0, 0.0, 0.0, 0.0, 0.0, 0.0, 0.0, 0.0, 0.0, 0.0, 0.0, 0.0, 0.0, 0.0, 0.0, 0.0, 0.0, 0.0])
me_plane.update()
me_cube_370 = bpy.data.meshes.new('Cube.370')
me_cube_370.from_pydata([(-1.0, -1.0, -1.0), (-1.0, -1.0, 1.0), (-1.0, 1.0, -1.0), (-1.0, 1.0, 1.0), (1.0, -1.0, -1.0), (1.0, -1.0, 1.0), (1.0, 1.0, -1.0), (1.0, 1.0, 1.0)], [], [(0, 1, 3, 2), (2, 3, 7, 6), (6, 7, 5, 4), (4, 5, 1, 0), (2, 6, 4, 0), (7, 3, 1, 5)])
_uv = me_cube_370.uv_layers.new(name='UVMap')
_uv.uv.foreach_set('vector', [0.375, 0.0, 0.625, 0.0, 0.625, 0.25, 0.375, 0.25, 0.375, 0.25, 0.625, 0.25, 0.625, 0.5, 0.375, 0.5, 0.375, 0.5, 0.625, 0.5, 0.625, 0.75, 0.375, 0.75, 0.375, 0.75, 0.625, 0.75, 0.625, 1.0, 0.375, 1.0, 0.125, 0.5, 0.375, 0.5, 0.375, 0.75, 0.125, 0.75, 0.625, 0.5, 0.875, 0.5, 0.875, 0.75, 0.625, 0.75])
me_cube_370.update()
arm_armature = bpy.data.armatures.new('Armature')  # bones are not reproduced

# ---- objects
ob_plane = bpy.data.objects.new('Plane', me_plane)
ob_armature = bpy.data.objects.new('Armature', arm_armature)
ob_cube = bpy.data.objects.new('Cube', me_cube_370)

# ---- transforms, parenting, visibility, modifiers, constraints
ob_plane.parent = ob_armature
ob_plane.matrix_parent_inverse = Matrix(((0.06612, -0.0, -0.0, -0.3571), (-0.0, 0.06612, 0.0, 4.927e-09), (-0.0, -0.0, 0.06612, -1.281), (-0.0, 0.0, -0.0, 1.0)))
ob_plane.location = (0.0, 0.0, 0.0)
_vg = ob_plane.vertex_groups.new(name='Bone')
_vg.add([0, 1, 2, 3, 4, 5, 6, 7, 8, 9, 10, 11, 12, 13, 14, 15, 16, 17, 18, 19, 20, 21, 22, 23, 24, 25, 26, 27, 28, 29, 30, 31, 32, 33, 34, 35, 36, 37, 38, 39, 40, 41, 42, 43, 44, 45, 46, 47, 48, 49, 50, 51, 52, 53, 54, 55, 56, 57, 58, 59, 60, 61, 62, 63, 64, 65, 66, 67, 68, 69, 70, 71, 72, 73, 74, 75, 76, 77, 78, 79, 80, 81, 82, 83, 84, 85, 86, 87, 88, 89, 90, 91, 92, 93, 94, 95, 96, 97, 98, 99, 100, 101, 102, 103, 104, 105, 106, 107, 108, 109, 110, 111, 112, 113, 114, 115, 116, 117, 118, 119, 120, 121, 122, 123, 124, 125, 126, 127, 128, 129, 130, 131, 132, 133, 134, 135, 136, 137, 138, 139, 140, 141, 142, 143, 144, 145, 146, 147, 148, 149, 150, 151, 152, 153, 154, 155, 156, 157, 158, 159, 160, 161, 162, 163, 164, 165, 166, 167, 168, 169, 170, 171, 172, 173, 174, 175, 176, 177, 178, 179, 180, 181, 182, 183, 184, 185, 186, 187, 188, 189, 190, 191, 192, 193, 194, 195, 196, 197, 198, 199, 200, 201, 202, 203, 204, 205, 206, 207, 208, 209, 210, 211, 212, 213, 214, 215], 1.0, 'REPLACE')
_vg = ob_plane.vertex_groups.new(name='Bone.001')
_vg.add([216, 217, 218, 219, 220, 221, 222, 223, 224, 225, 226, 227, 228, 229, 230, 231, 232, 233, 234, 235, 236, 237, 238, 239, 240, 241, 242, 243, 244, 245, 246, 247, 248, 249, 250, 251, 252, 253, 254, 255, 256, 257, 258, 259, 260, 261, 262, 263, 264, 265, 266, 267, 268, 269, 270, 271, 272, 273, 274, 275, 276, 277, 278, 279, 280, 281, 282, 283, 284, 285, 286, 287, 288, 289, 290, 291, 292, 293, 294, 295, 296, 297, 298, 299, 300, 301, 302, 303, 304, 305, 306, 307, 308, 309, 310, 311, 312, 313, 314, 315, 316, 317, 318, 319, 320, 321, 322, 323, 324, 325, 326, 327, 328, 329, 330, 331, 332, 333, 334, 335, 336, 337, 338, 339, 340, 341, 342, 343, 344, 345, 346, 347, 348, 349, 350, 351, 352, 353, 354, 355, 356, 357, 358, 359, 360, 361, 362, 363, 364, 365, 366, 367, 368, 369, 370, 371, 372, 373, 374, 375], 1.0, 'REPLACE')
_m = ob_plane.modifiers.new('Armature', 'ARMATURE')
_m.object = ob_armature
ob_armature.location = (5.4, -7.451e-08, 19.38)
ob_armature.scale = (15.12, 15.12, 15.12)
ob_armature.show_in_front = True
ob_cube.location = (-1.0, 0.0, -1.0)
ob_cube.rotation_euler = (0.0, 0.0, 0.7854)

# ---- collection membership
col_collection.objects.link(ob_plane)
col_collection.objects.link(ob_armature)
col_collection.objects.link(ob_cube)

# ---- scene / render settings (as saved in the file)
scene.frame_start = 1; scene.frame_end = 250; scene.frame_set(1)
scene.render.engine = 'BLENDER_EEVEE_NEXT'
scene.cycles.sampling_pattern = 'TABULATED_SOBOL'
scene.view_settings.view_transform = 'Filmic'
bpy.context.view_layer.update()

# ---- added for rendering (the .blend has no active camera and no usable light): camera, sun
cam_auto = bpy.data.cameras.new('AutoCamera')
cam_auto.lens = 50.0
cam_auto.sensor_width = 36.0
cam_auto.clip_end = 1000.0
ob_auto_camera = bpy.data.objects.new('AutoCamera', cam_auto)
scene.collection.objects.link(ob_auto_camera)
ob_auto_camera.location = (46.4268, -55.7122, 53.3915)
ob_auto_camera.rotation_euler = (1.09748, -7.21219e-08, 0.694738)
scene.camera = ob_auto_camera
light_auto_sun = bpy.data.lights.new('AutoSun', 'SUN')
light_auto_sun.energy = 3.0
light_auto_sun.angle = 0.0523599
ob_auto_sun = bpy.data.objects.new('AutoSun', light_auto_sun)
scene.collection.objects.link(ob_auto_sun)
ob_auto_sun.rotation_euler = (0.872665, 0.174533, 0.523599)
bpy.context.view_layer.update()
